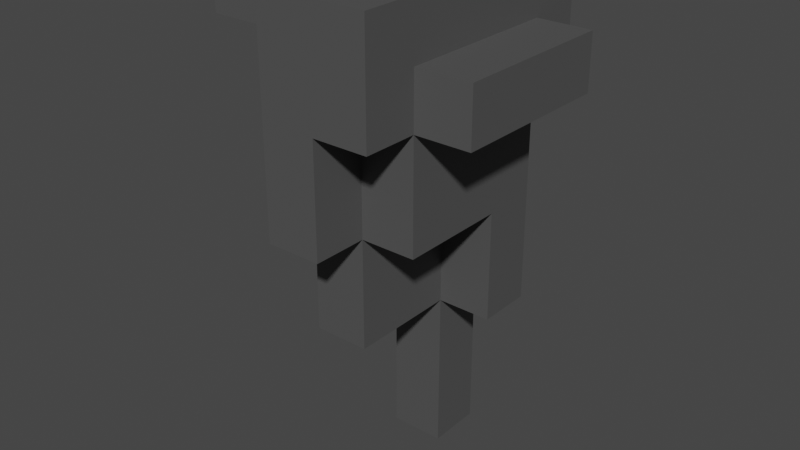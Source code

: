 # Source: ASpikeyThing0000.blend  (saved by Blender 2.91.10; exported with 4.5.12 LTS)
import bpy
from mathutils import Matrix  # noqa: F401  (used for matrix-valued properties, if any)

bpy.ops.wm.read_factory_settings(use_empty=True)
scene = bpy.context.scene
scene.name = 'Scene'

# ---- collections
col_collection = bpy.data.collections.new('Collection'); scene.collection.children.link(col_collection)

# ---- materials (node trees are filled in below, after node groups)
mat_spikeyrock = bpy.data.materials.new('SpikeyRock')
mat_spikeyrock.use_transparent_shadow = False

# ---- material node trees
mat_spikeyrock.use_nodes = True; mat_spikeyrock.node_tree.nodes.clear()
_N = mat_spikeyrock.node_tree.nodes; _L = mat_spikeyrock.node_tree.links
n0 = _N.new('ShaderNodeBsdfPrincipled'); n0.name = 'Principled BSDF'; n0.location = (10, 300)
n0.distribution = 'GGX'
n0.subsurface_method = 'BURLEY'
n0.inputs[0].default_value = (0.08353, 0.08353, 0.08353, 1.0)
n0.inputs[3].default_value = 1.45
n0.inputs[27].default_value = (0.0, 0.0, 0.0, 1.0)
n0.inputs[28].default_value = 1.0
n1 = _N.new('ShaderNodeOutputMaterial'); n1.name = 'Material Output'; n1.location = (300, 300)
_L.new(n0.outputs[0], n1.inputs[0])
n1.is_active_output = True

# ---- world
world_world = bpy.data.worlds.new('World'); scene.world = world_world
world_world.use_nodes = True; world_world.node_tree.nodes.clear()
_N = world_world.node_tree.nodes; _L = world_world.node_tree.links
n0 = _N.new('ShaderNodeOutputWorld'); n0.name = 'World Output'; n0.location = (300, 300)
n1 = _N.new('ShaderNodeBackground'); n1.name = 'Background'; n1.location = (10, 300)
n1.inputs[0].default_value = (0.05088, 0.05088, 0.05088, 1.0)
_L.new(n1.outputs[0], n0.inputs[0])
n0.is_active_output = True
world_world.color = (0.05088, 0.05088, 0.05088)
world_world.use_sun_shadow = False
world_world.sun_shadow_jitter_overblur = 0.0

# ---- meshes
me_cube_006 = bpy.data.meshes.new('Cube.006')
me_cube_006.from_pydata([(-0.2, 1.192e-07, 0.0), (-0.2, 1.192e-07, 0.2), (-0.2, 0.1, 0.0), (-0.2, 0.1, 0.2), (0.1, 1.192e-07, 0.0), (0.1, 1.192e-07, 0.2), (0.1, 0.1, 0.0), (0.1, 0.1, 0.2), (-0.2, 1.192e-07, 0.1), (-0.2, 0.1, 0.1), (0.1, 0.1, 0.1), (0.1, 1.192e-07, 0.1), (0.2, 1.192e-07, 0.0), (0.2, 0.1, 0.0), (0.2, 0.1, 0.1), (0.2, 1.192e-07, 0.1), (0.1, -0.3, 0.0), (0.1, -0.3, 0.2), (0.1, -0.3, 0.1), (-4.47e-08, -0.3, 0.1), (-0.1, -0.3, 0.1), (-4.47e-08, -0.3, 0.2), (-0.1, -0.3, 0.2), (-0.1, -0.3, 0.0), (-4.47e-08, -0.3, 0.0), (-4.47e-08, 0.2, 0.2), (-0.1, 0.2, 0.2), (-0.1, 0.2, 0.0), (-4.47e-08, 0.2, 0.0), (-4.47e-08, 0.2, 0.1), (-0.1, 0.2, 0.1), (-4.47e-08, -0.2, 0.0), (-0.1, -0.2, 0.0), (-0.1, -0.2, 0.2), (-4.47e-08, -0.2, 0.2), (-0.1, -0.2, 0.1), (-0.1, 1.192e-07, 0.2), (-4.47e-08, 1.192e-07, 0.2), (0.1, 0.1, -0.4), (0.1, 1.192e-07, -0.4), (-4.47e-08, 0.1, 0.2), (-0.1, 0.1, 0.2), (-0.1, 0.1, 0.0), (-4.47e-08, 0.1, 0.0), (0.2, -0.2, 0.1), (0.2, -0.2, 0.0), (0.1, -0.2, 0.1), (-0.2, -0.2, 0.1), (0.1, -0.2, 0.2), (0.1, -0.2, 0.0), (-0.2, -0.2, 0.2), (-0.2, -0.2, 0.0), (-0.3, 0.1, 0.1), (-0.3, 1.192e-07, 0.1), (-0.3, 0.1, 0.2), (-0.3, 0.1, 0.0), (-0.3, 1.192e-07, 0.2), (-0.3, 1.192e-07, 0.0), (0.1, 0.2, 0.1), (-0.2, 0.2, 0.1), (0.1, 0.2, 0.2), (0.1, 0.2, 0.0), (-0.2, 0.2, 0.2), (-0.2, 0.2, 0.0), (-0.3, -0.2, 0.1), (-0.3, -0.2, 0.2), (-0.2, 1.192e-07, -0.2), (-0.2, 0.1, -0.2), (0.1, 1.192e-07, -0.2), (0.1, 0.1, -0.2), (-0.1, -0.3, -0.2), (-4.47e-08, -0.3, -0.2), (-0.1, 0.2, -0.2), (-4.47e-08, 0.2, -0.2), (-4.47e-08, -0.2, -0.2), (-0.1, -0.2, -0.2), (-4.47e-08, 1.192e-07, -0.2), (-0.1, 1.192e-07, -0.2), (-0.1, 0.1, -0.2), (-4.47e-08, 0.1, -0.2), (0.1, -0.2, -0.2), (-0.2, -0.2, -0.2), (-4.47e-08, -0.2, -0.4), (-0.1, -0.2, -0.4), (-4.47e-08, 1.192e-07, -0.4), (-0.1, 1.192e-07, -0.4), (-0.1, 0.1, -0.4), (-4.47e-08, 0.1, -0.4), (-4.47e-08, 1.192e-07, -0.7), (-0.1, 1.192e-07, -0.7), (-0.1, 0.1, -0.7), (-4.47e-08, 0.1, -0.7)], [], [(47, 64, 53, 8), (42, 2, 63, 27), (10, 7, 5, 11), (49, 31, 74, 80), (24, 23, 70, 71), (41, 3, 1, 36), (8, 0, 51, 47), (6, 10, 14, 13), (10, 6, 61, 58), (0, 8, 53, 57), (13, 14, 15, 12), (10, 11, 15, 14), (47, 50, 65, 64), (4, 6, 13, 12), (35, 32, 23, 20), (46, 48, 17, 18), (48, 34, 21, 17), (33, 35, 20, 22), (24, 19, 20, 23), (19, 21, 22, 20), (5, 37, 34, 48), (31, 24, 71, 74), (23, 32, 75, 70), (16, 18, 19, 24), (43, 6, 69, 79), (7, 40, 37, 5), (18, 17, 21, 19), (0, 2, 67, 66), (6, 43, 28, 61), (42, 27, 72, 78), (37, 36, 33, 34), (40, 41, 36, 37), (3, 41, 26, 62), (41, 40, 25, 26), (30, 26, 25, 29), (63, 59, 30, 27), (12, 15, 44, 45), (34, 33, 22, 21), (6, 4, 68, 69), (59, 62, 26, 30), (31, 49, 16, 24), (11, 5, 48, 46), (27, 30, 29, 28), (49, 46, 18, 16), (46, 49, 45, 44), (15, 11, 46, 44), (36, 1, 50, 33), (4, 12, 45, 49), (1, 3, 54, 56), (53, 56, 54, 52), (40, 7, 60, 25), (2, 0, 57, 55), (35, 33, 50, 47), (3, 9, 52, 54), (9, 2, 55, 52), (9, 3, 62, 59), (57, 53, 52, 55), (32, 35, 47, 51), (29, 25, 60, 58), (28, 29, 58, 61), (7, 10, 58, 60), (2, 9, 59, 63), (65, 56, 53, 64), (1, 56, 65, 50), (76, 68, 80, 74), (77, 78, 86, 85), (67, 78, 77, 66), (69, 68, 39, 38), (79, 78, 72, 73), (66, 77, 75, 81), (79, 69, 38, 87), (75, 74, 71, 70), (32, 51, 81, 75), (27, 28, 73, 72), (51, 0, 66, 81), (2, 42, 78, 67), (4, 49, 80, 68), (28, 43, 79, 73), (87, 38, 39, 84), (86, 87, 91, 90), (85, 84, 82, 83), (74, 75, 83, 82), (75, 77, 85, 83), (68, 76, 84, 39), (76, 74, 82, 84), (78, 79, 87, 86), (90, 91, 88, 89), (84, 85, 89, 88), (87, 84, 88, 91), (85, 86, 90, 89)])
_uv = me_cube_006.uv_layers.new(name='UVMap')
_uv.uv.foreach_set('vector', [0.5, 1.0, 0.5, 1.0, 0.5, 1.0, 0.5, 1.0, 0.2083, 0.5, 0.125, 0.5, 0.125, 0.5, 0.2083, 0.5, 0.5, 0.5, 0.625, 0.5, 0.625, 0.75, 0.5, 0.75, 0.375, 0.75, 0.2917, 0.75, 0.2917, 0.75, 0.375, 0.75, 0.375, 0.8333, 0.375, 0.9167, 0.375, 0.9167, 0.375, 0.8333, 0.7917, 0.5, 0.875, 0.5, 0.875, 0.75, 0.7917, 0.75, 0.5, 1.0, 0.375, 1.0, 0.375, 1.0, 0.5, 1.0, 0.375, 0.5, 0.5, 0.5, 0.5, 0.5, 0.375, 0.5, 0.5, 0.5, 0.375, 0.5, 0.375, 0.5, 0.5, 0.5, 0.375, 1.0, 0.5, 1.0, 0.5, 1.0, 0.375, 1.0, 0.375, 0.5, 0.5, 0.5, 0.5, 0.75, 0.375, 0.75, 0.5, 0.5, 0.5, 0.75, 0.5, 0.75, 0.5, 0.5, 0.5, 1.0, 0.625, 1.0, 0.625, 1.0, 0.5, 1.0, 0.375, 0.75, 0.375, 0.5, 0.375, 0.5, 0.375, 0.75, 0.5, 0.9167, 0.375, 0.9167, 0.375, 0.9167, 0.5, 0.9167, 0.5, 0.75, 0.625, 0.75, 0.625, 0.75, 0.5, 0.75, 0.625, 0.75, 0.7083, 0.75, 0.7083, 0.75, 0.625, 0.75, 0.625, 0.9167, 0.5, 0.9167, 0.5, 0.9167, 0.625, 0.9167, 0.375, 0.8333, 0.5, 0.8333, 0.5, 0.9167, 0.375, 0.9167, 0.5, 0.8333, 0.625, 0.8333, 0.625, 0.9167, 0.5, 0.9167, 0.625, 0.75, 0.7083, 0.75, 0.7083, 0.75, 0.625, 0.75, 0.2917, 0.75, 0.2917, 0.75, 0.2917, 0.75, 0.2917, 0.75, 0.375, 0.9167, 0.375, 0.9167, 0.375, 0.9167, 0.375, 0.9167, 0.375, 0.75, 0.5, 0.75, 0.5, 0.8333, 0.375, 0.8333, 0.2917, 0.5, 0.375, 0.5, 0.375, 0.5, 0.2917, 0.5, 0.625, 0.5, 0.7083, 0.5, 0.7083, 0.75, 0.625, 0.75, 0.5, 0.75, 0.625, 0.75, 0.625, 0.8333, 0.5, 0.8333, 0.125, 0.75, 0.125, 0.5, 0.125, 0.5, 0.125, 0.75, 0.375, 0.5, 0.2917, 0.5, 0.2917, 0.5, 0.375, 0.5, 0.2083, 0.5, 0.2083, 0.5, 0.2083, 0.5, 0.2083, 0.5, 0.7083, 0.75, 0.7917, 0.75, 0.7917, 0.75, 0.7083, 0.75, 0.7083, 0.5, 0.7917, 0.5, 0.7917, 0.75, 0.7083, 0.75, 0.875, 0.5, 0.7917, 0.5, 0.7917, 0.5, 0.875, 0.5, 0.7917, 0.5, 0.7083, 0.5, 0.7083, 0.5, 0.7917, 0.5, 0.5, 0.3333, 0.625, 0.3333, 0.625, 0.4167, 0.5, 0.4167, 0.375, 0.25, 0.5, 0.25, 0.5, 0.3333, 0.375, 0.3333, 0.375, 0.75, 0.5, 0.75, 0.5, 0.75, 0.375, 0.75, 0.7083, 0.75, 0.7917, 0.75, 0.7917, 0.75, 0.7083, 0.75, 0.375, 0.5, 0.375, 0.75, 0.375, 0.75, 0.375, 0.5, 0.5, 0.25, 0.625, 0.25, 0.625, 0.3333, 0.5, 0.3333, 0.2917, 0.75, 0.375, 0.75, 0.375, 0.75, 0.2917, 0.75, 0.5, 0.75, 0.625, 0.75, 0.625, 0.75, 0.5, 0.75, 0.375, 0.3333, 0.5, 0.3333, 0.5, 0.4167, 0.375, 0.4167, 0.375, 0.75, 0.5, 0.75, 0.5, 0.75, 0.375, 0.75, 0.5, 0.75, 0.375, 0.75, 0.375, 0.75, 0.5, 0.75, 0.5, 0.75, 0.5, 0.75, 0.5, 0.75, 0.5, 0.75, 0.7917, 0.75, 0.875, 0.75, 0.875, 0.75, 0.7917, 0.75, 0.375, 0.75, 0.375, 0.75, 0.375, 0.75, 0.375, 0.75, 0.875, 0.75, 0.875, 0.5, 0.875, 0.5, 0.875, 0.75, 0.5, 0.0, 0.625, 0.0, 0.625, 0.25, 0.5, 0.25, 0.7083, 0.5, 0.625, 0.5, 0.625, 0.5, 0.7083, 0.5, 0.125, 0.5, 0.125, 0.75, 0.125, 0.75, 0.125, 0.5, 0.5, 0.9167, 0.625, 0.9167, 0.625, 1.0, 0.5, 1.0, 0.625, 0.25, 0.5, 0.25, 0.5, 0.25, 0.625, 0.25, 0.5, 0.25, 0.375, 0.25, 0.375, 0.25, 0.5, 0.25, 0.5, 0.25, 0.625, 0.25, 0.625, 0.25, 0.5, 0.25, 0.375, 0.0, 0.5, 0.0, 0.5, 0.25, 0.375, 0.25, 0.375, 0.9167, 0.5, 0.9167, 0.5, 1.0, 0.375, 1.0, 0.5, 0.4167, 0.625, 0.4167, 0.625, 0.5, 0.5, 0.5, 0.375, 0.4167, 0.5, 0.4167, 0.5, 0.5, 0.375, 0.5, 0.625, 0.5, 0.5, 0.5, 0.5, 0.5, 0.625, 0.5, 0.375, 0.25, 0.5, 0.25, 0.5, 0.25, 0.375, 0.25, 0.625, 1.0, 0.625, 0.0, 0.5, 0.0, 0.5, 1.0, 0.875, 0.75, 0.875, 0.75, 0.625, 1.0, 0.625, 1.0, 0.2917, 0.75, 0.375, 0.75, 0.375, 0.75, 0.2917, 0.75, 0.2083, 0.75, 0.2083, 0.5, 0.2083, 0.5, 0.2083, 0.75, 0.125, 0.5, 0.2083, 0.5, 0.2083, 0.75, 0.125, 0.75, 0.375, 0.5, 0.375, 0.75, 0.375, 0.75, 0.375, 0.5, 0.2917, 0.5, 0.2083, 0.5, 0.2083, 0.5, 0.2917, 0.5, 0.125, 0.75, 0.2083, 0.75, 0.2083, 0.75, 0.125, 0.75, 0.2917, 0.5, 0.375, 0.5, 0.375, 0.5, 0.2917, 0.5, 0.2083, 0.75, 0.2917, 0.75, 0.2917, 0.75, 0.2083, 0.75, 0.375, 0.9167, 0.375, 1.0, 0.375, 1.0, 0.375, 0.9167, 0.375, 0.3333, 0.375, 0.4167, 0.375, 0.4167, 0.375, 0.3333, 0.375, 1.0, 0.375, 1.0, 0.375, 1.0, 0.375, 1.0, 0.125, 0.5, 0.2083, 0.5, 0.2083, 0.5, 0.125, 0.5, 0.375, 0.75, 0.375, 0.75, 0.375, 0.75, 0.375, 0.75, 0.2917, 0.5, 0.2917, 0.5, 0.2917, 0.5, 0.2917, 0.5, 0.2917, 0.5, 0.375, 0.5, 0.375, 0.75, 0.2917, 0.75, 0.2083, 0.5, 0.2917, 0.5, 0.2917, 0.5, 0.2083, 0.5, 0.2083, 0.75, 0.2917, 0.75, 0.2917, 0.75, 0.2083, 0.75, 0.2917, 0.75, 0.2083, 0.75, 0.2083, 0.75, 0.2917, 0.75, 0.2083, 0.75, 0.2083, 0.75, 0.2083, 0.75, 0.2083, 0.75, 0.375, 0.75, 0.2917, 0.75, 0.2917, 0.75, 0.375, 0.75, 0.2917, 0.75, 0.2917, 0.75, 0.2917, 0.75, 0.2917, 0.75, 0.2083, 0.5, 0.2917, 0.5, 0.2917, 0.5, 0.2083, 0.5, 0.2083, 0.5, 0.2917, 0.5, 0.2917, 0.75, 0.2083, 0.75, 0.2917, 0.75, 0.2083, 0.75, 0.2083, 0.75, 0.2917, 0.75, 0.2917, 0.5, 0.2917, 0.75, 0.2917, 0.75, 0.2917, 0.5, 0.2083, 0.75, 0.2083, 0.5, 0.2083, 0.5, 0.2083, 0.75])
me_cube_006.materials.append(mat_spikeyrock)
me_cube_006.use_remesh_fix_poles = True
me_cube_006.use_remesh_preserve_attributes = False
me_cube_006.use_mirror_vertex_groups = False
me_cube_006.update()

# ---- objects
ob_rails = bpy.data.objects.new('Rails', me_cube_006)

# ---- transforms, parenting, visibility, modifiers, constraints
ob_rails.location = (0.0, 0.0, 0.0)
ob_rails.lineart.crease_threshold = 0.0

# ---- collection membership
col_collection.objects.link(ob_rails)

# ---- scene / render settings (as saved in the file)
scene.frame_start = 1; scene.frame_end = 250; scene.frame_set(1)
scene.render.engine = 'BLENDER_EEVEE_NEXT'
scene.cycles.use_denoising = False
scene.cycles.samples = 128
scene.cycles.sampling_pattern = 'TABULATED_SOBOL'
scene.cycles.use_adaptive_sampling = False
scene.cycles.use_light_tree = False
scene.view_settings.view_transform = 'Filmic'
bpy.context.view_layer.update()

# ---- added for rendering (the .blend has no active camera and no usable light): camera, sun
cam_auto = bpy.data.cameras.new('AutoCamera')
cam_auto.lens = 50.0
cam_auto.sensor_width = 36.0
cam_auto.clip_end = 1000.0
ob_auto_camera = bpy.data.objects.new('AutoCamera', cam_auto)
scene.collection.objects.link(ob_auto_camera)
ob_auto_camera.location = (1.00897, -1.32076, 0.597174)
ob_auto_camera.rotation_euler = (1.09748, -7.21219e-08, 0.694738)
scene.camera = ob_auto_camera
light_auto_sun = bpy.data.lights.new('AutoSun', 'SUN')
light_auto_sun.energy = 3.0
light_auto_sun.angle = 0.0523599
ob_auto_sun = bpy.data.objects.new('AutoSun', light_auto_sun)
scene.collection.objects.link(ob_auto_sun)
ob_auto_sun.rotation_euler = (0.872665, 0.174533, 0.523599)
bpy.context.view_layer.update()

